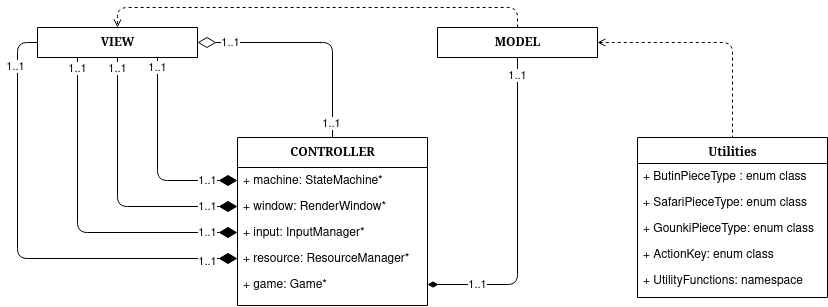

The diagram above was exported from draw.io. Its source (the exported page's mxGraphModel, read from the mxfile embedded in the PNG):
<mxGraphModel dx="1728" dy="943" grid="1" gridSize="10" guides="1" tooltips="1" connect="1" arrows="1" fold="1" page="1" pageScale="1" pageWidth="1100" pageHeight="850" background="none" math="0" shadow="0">
  <root>
    <mxCell id="0" />
    <mxCell id="1" parent="0" />
    <mxCell id="uZpD5xK0ZS9vVavoiOTr-18" style="edgeStyle=orthogonalEdgeStyle;rounded=1;orthogonalLoop=1;jettySize=auto;html=1;exitX=1;exitY=0.5;exitDx=0;exitDy=0;entryX=0.5;entryY=1;entryDx=0;entryDy=0;labelBackgroundColor=none;endArrow=none;fontSize=12;fontFamily=Verdana;startFill=1;startSize=8;endFill=0;endSize=16;startArrow=diamondThin;" edge="1" parent="1" source="78961159f06e98e8-31" target="uZpD5xK0ZS9vVavoiOTr-12">
      <mxGeometry relative="1" as="geometry" />
    </mxCell>
    <mxCell id="uZpD5xK0ZS9vVavoiOTr-20" value="1..1" style="edgeLabel;html=1;align=center;verticalAlign=middle;resizable=0;points=[];" vertex="1" connectable="0" parent="uZpD5xK0ZS9vVavoiOTr-18">
      <mxGeometry x="-0.6874" relative="1" as="geometry">
        <mxPoint as="offset" />
      </mxGeometry>
    </mxCell>
    <mxCell id="uZpD5xK0ZS9vVavoiOTr-21" value="&lt;div&gt;1..1&lt;/div&gt;" style="edgeLabel;html=1;align=center;verticalAlign=middle;resizable=0;points=[];" vertex="1" connectable="0" parent="uZpD5xK0ZS9vVavoiOTr-18">
      <mxGeometry x="0.8884" relative="1" as="geometry">
        <mxPoint as="offset" />
      </mxGeometry>
    </mxCell>
    <mxCell id="uZpD5xK0ZS9vVavoiOTr-45" style="edgeStyle=orthogonalEdgeStyle;rounded=1;orthogonalLoop=1;jettySize=auto;html=1;exitX=0.5;exitY=0;exitDx=0;exitDy=0;entryX=1;entryY=0.5;entryDx=0;entryDy=0;labelBackgroundColor=none;endArrow=diamondThin;fontSize=12;fontFamily=Verdana;startFill=0;startSize=8;endFill=0;endSize=16;" edge="1" parent="1" source="uZpD5xK0ZS9vVavoiOTr-11" target="uZpD5xK0ZS9vVavoiOTr-13">
      <mxGeometry relative="1" as="geometry" />
    </mxCell>
    <mxCell id="uZpD5xK0ZS9vVavoiOTr-46" value="1..1" style="edgeLabel;html=1;align=center;verticalAlign=middle;resizable=0;points=[];" vertex="1" connectable="0" parent="uZpD5xK0ZS9vVavoiOTr-45">
      <mxGeometry x="0.7148" relative="1" as="geometry">
        <mxPoint as="offset" />
      </mxGeometry>
    </mxCell>
    <mxCell id="uZpD5xK0ZS9vVavoiOTr-47" value="1..1" style="edgeLabel;html=1;align=center;verticalAlign=middle;resizable=0;points=[];" vertex="1" connectable="0" parent="uZpD5xK0ZS9vVavoiOTr-45">
      <mxGeometry x="-0.8783" y="1" relative="1" as="geometry">
        <mxPoint as="offset" />
      </mxGeometry>
    </mxCell>
    <mxCell id="uZpD5xK0ZS9vVavoiOTr-11" value="CONTROLLER" style="swimlane;html=1;fontStyle=1;align=center;verticalAlign=top;childLayout=stackLayout;horizontal=1;startSize=30;horizontalStack=0;resizeParent=1;resizeLast=0;collapsible=1;marginBottom=0;swimlaneFillColor=#ffffff;rounded=0;shadow=0;comic=0;labelBackgroundColor=none;strokeWidth=1;fillColor=none;fontFamily=Verdana;fontSize=12" vertex="1" parent="1">
      <mxGeometry x="420" y="250" width="190" height="168" as="geometry">
        <mxRectangle x="420" y="250" width="90" height="30" as="alternateBounds" />
      </mxGeometry>
    </mxCell>
    <mxCell id="uZpD5xK0ZS9vVavoiOTr-23" value="+ machine: StateMachine*" style="text;html=1;strokeColor=none;fillColor=none;align=left;verticalAlign=top;spacingLeft=4;spacingRight=4;whiteSpace=wrap;overflow=hidden;rotatable=0;points=[[0,0.5],[1,0.5]];portConstraint=eastwest;" vertex="1" parent="uZpD5xK0ZS9vVavoiOTr-11">
      <mxGeometry y="30" width="190" height="26" as="geometry" />
    </mxCell>
    <mxCell id="uZpD5xK0ZS9vVavoiOTr-25" value="+ window: RenderWindow*" style="text;html=1;strokeColor=none;fillColor=none;align=left;verticalAlign=top;spacingLeft=4;spacingRight=4;whiteSpace=wrap;overflow=hidden;rotatable=0;points=[[0,0.5],[1,0.5]];portConstraint=eastwest;" vertex="1" parent="uZpD5xK0ZS9vVavoiOTr-11">
      <mxGeometry y="56" width="190" height="26" as="geometry" />
    </mxCell>
    <mxCell id="uZpD5xK0ZS9vVavoiOTr-26" value="+ input: InputManager*" style="text;html=1;strokeColor=none;fillColor=none;align=left;verticalAlign=top;spacingLeft=4;spacingRight=4;whiteSpace=wrap;overflow=hidden;rotatable=0;points=[[0,0.5],[1,0.5]];portConstraint=eastwest;" vertex="1" parent="uZpD5xK0ZS9vVavoiOTr-11">
      <mxGeometry y="82" width="190" height="26" as="geometry" />
    </mxCell>
    <mxCell id="uZpD5xK0ZS9vVavoiOTr-24" value="+ resource: ResourceManager*" style="text;html=1;strokeColor=none;fillColor=none;align=left;verticalAlign=top;spacingLeft=4;spacingRight=4;whiteSpace=wrap;overflow=hidden;rotatable=0;points=[[0,0.5],[1,0.5]];portConstraint=eastwest;" vertex="1" parent="uZpD5xK0ZS9vVavoiOTr-11">
      <mxGeometry y="108" width="190" height="26" as="geometry" />
    </mxCell>
    <mxCell id="78961159f06e98e8-31" value="+ game: Game*" style="text;html=1;strokeColor=none;fillColor=none;align=left;verticalAlign=top;spacingLeft=4;spacingRight=4;whiteSpace=wrap;overflow=hidden;rotatable=0;points=[[0,0.5],[1,0.5]];portConstraint=eastwest;" parent="uZpD5xK0ZS9vVavoiOTr-11" vertex="1">
      <mxGeometry y="134" width="190" height="26" as="geometry" />
    </mxCell>
    <mxCell id="uZpD5xK0ZS9vVavoiOTr-48" style="edgeStyle=orthogonalEdgeStyle;rounded=1;orthogonalLoop=1;jettySize=auto;html=1;exitX=0.5;exitY=0;exitDx=0;exitDy=0;entryX=0.5;entryY=0;entryDx=0;entryDy=0;endArrow=open;endFill=0;dashed=1;curved=0;" edge="1" parent="1" source="uZpD5xK0ZS9vVavoiOTr-12" target="uZpD5xK0ZS9vVavoiOTr-13">
      <mxGeometry relative="1" as="geometry" />
    </mxCell>
    <mxCell id="uZpD5xK0ZS9vVavoiOTr-58" style="edgeStyle=orthogonalEdgeStyle;rounded=1;orthogonalLoop=1;jettySize=auto;html=1;entryX=0.5;entryY=0;entryDx=0;entryDy=0;endArrow=none;endFill=0;dashed=1;startArrow=open;startFill=0;" edge="1" parent="1" source="uZpD5xK0ZS9vVavoiOTr-12" target="uZpD5xK0ZS9vVavoiOTr-49">
      <mxGeometry relative="1" as="geometry" />
    </mxCell>
    <mxCell id="uZpD5xK0ZS9vVavoiOTr-12" value="MODEL" style="swimlane;html=1;fontStyle=1;align=center;verticalAlign=top;childLayout=stackLayout;horizontal=1;startSize=30;horizontalStack=0;resizeParent=1;resizeLast=0;collapsible=1;marginBottom=0;swimlaneFillColor=#ffffff;rounded=0;shadow=0;comic=0;labelBackgroundColor=none;strokeWidth=1;fillColor=none;fontFamily=Verdana;fontSize=12" vertex="1" parent="1">
      <mxGeometry x="620" y="140" width="160" height="30" as="geometry">
        <mxRectangle x="400" y="80" width="90" height="30" as="alternateBounds" />
      </mxGeometry>
    </mxCell>
    <mxCell id="uZpD5xK0ZS9vVavoiOTr-15" style="edgeStyle=orthogonalEdgeStyle;rounded=1;orthogonalLoop=1;jettySize=auto;html=1;exitX=0.75;exitY=1;exitDx=0;exitDy=0;entryX=0;entryY=0.5;entryDx=0;entryDy=0;labelBackgroundColor=none;endArrow=diamondThin;fontSize=12;fontFamily=Verdana;startFill=0;startSize=8;endFill=1;endSize=16;" edge="1" parent="1" source="uZpD5xK0ZS9vVavoiOTr-13" target="uZpD5xK0ZS9vVavoiOTr-23">
      <mxGeometry relative="1" as="geometry">
        <Array as="points">
          <mxPoint x="340" y="293" />
        </Array>
      </mxGeometry>
    </mxCell>
    <mxCell id="uZpD5xK0ZS9vVavoiOTr-16" value="1..1" style="edgeLabel;html=1;align=center;verticalAlign=middle;resizable=0;points=[];" vertex="1" connectable="0" parent="uZpD5xK0ZS9vVavoiOTr-15">
      <mxGeometry x="0.76" relative="1" as="geometry">
        <mxPoint x="-6" as="offset" />
      </mxGeometry>
    </mxCell>
    <mxCell id="uZpD5xK0ZS9vVavoiOTr-17" value="1..1" style="edgeLabel;html=1;align=center;verticalAlign=middle;resizable=0;points=[];" vertex="1" connectable="0" parent="uZpD5xK0ZS9vVavoiOTr-15">
      <mxGeometry x="-0.9029" relative="1" as="geometry">
        <mxPoint as="offset" />
      </mxGeometry>
    </mxCell>
    <mxCell id="uZpD5xK0ZS9vVavoiOTr-38" style="edgeStyle=orthogonalEdgeStyle;rounded=1;orthogonalLoop=1;jettySize=auto;html=1;exitX=0;exitY=0.5;exitDx=0;exitDy=0;entryX=0;entryY=0.5;entryDx=0;entryDy=0;labelBackgroundColor=none;endArrow=diamondThin;fontSize=12;fontFamily=Verdana;startFill=0;startSize=8;endFill=1;endSize=16;" edge="1" parent="1" source="uZpD5xK0ZS9vVavoiOTr-13" target="uZpD5xK0ZS9vVavoiOTr-24">
      <mxGeometry relative="1" as="geometry" />
    </mxCell>
    <mxCell id="uZpD5xK0ZS9vVavoiOTr-13" value="VIEW" style="swimlane;html=1;fontStyle=1;align=center;verticalAlign=top;childLayout=stackLayout;horizontal=1;startSize=30;horizontalStack=0;resizeParent=1;resizeLast=0;collapsible=1;marginBottom=0;swimlaneFillColor=#ffffff;rounded=0;shadow=0;comic=0;labelBackgroundColor=none;strokeWidth=1;fillColor=none;fontFamily=Verdana;fontSize=12" vertex="1" parent="1">
      <mxGeometry x="220" y="140" width="160" height="30" as="geometry">
        <mxRectangle x="400" y="80" width="90" height="30" as="alternateBounds" />
      </mxGeometry>
    </mxCell>
    <mxCell id="uZpD5xK0ZS9vVavoiOTr-28" style="edgeStyle=orthogonalEdgeStyle;rounded=1;orthogonalLoop=1;jettySize=auto;html=1;exitX=0.5;exitY=1;exitDx=0;exitDy=0;entryX=0;entryY=0.5;entryDx=0;entryDy=0;labelBackgroundColor=none;endArrow=diamondThin;fontSize=12;fontFamily=Verdana;startFill=0;startSize=8;endFill=1;endSize=16;" edge="1" parent="1" source="uZpD5xK0ZS9vVavoiOTr-13" target="uZpD5xK0ZS9vVavoiOTr-25">
      <mxGeometry relative="1" as="geometry">
        <mxPoint x="270" y="210" as="sourcePoint" />
        <mxPoint x="390" y="333" as="targetPoint" />
        <Array as="points">
          <mxPoint x="300" y="319" />
        </Array>
      </mxGeometry>
    </mxCell>
    <mxCell id="uZpD5xK0ZS9vVavoiOTr-29" value="1..1" style="edgeLabel;html=1;align=center;verticalAlign=middle;resizable=0;points=[];" vertex="1" connectable="0" parent="uZpD5xK0ZS9vVavoiOTr-28">
      <mxGeometry x="0.76" relative="1" as="geometry">
        <mxPoint x="2" as="offset" />
      </mxGeometry>
    </mxCell>
    <mxCell id="uZpD5xK0ZS9vVavoiOTr-30" value="1..1" style="edgeLabel;html=1;align=center;verticalAlign=middle;resizable=0;points=[];" vertex="1" connectable="0" parent="uZpD5xK0ZS9vVavoiOTr-28">
      <mxGeometry x="-0.9029" relative="1" as="geometry">
        <mxPoint y="-3" as="offset" />
      </mxGeometry>
    </mxCell>
    <mxCell id="uZpD5xK0ZS9vVavoiOTr-34" style="edgeStyle=orthogonalEdgeStyle;rounded=1;orthogonalLoop=1;jettySize=auto;html=1;exitX=0.25;exitY=1;exitDx=0;exitDy=0;entryX=0;entryY=0.5;entryDx=0;entryDy=0;labelBackgroundColor=none;endArrow=diamondThin;fontSize=12;fontFamily=Verdana;startFill=0;startSize=8;endFill=1;endSize=16;" edge="1" parent="1" source="uZpD5xK0ZS9vVavoiOTr-13" target="uZpD5xK0ZS9vVavoiOTr-26">
      <mxGeometry relative="1" as="geometry">
        <mxPoint x="280" y="220" as="sourcePoint" />
        <mxPoint x="400" y="343" as="targetPoint" />
        <Array as="points">
          <mxPoint x="260" y="345" />
        </Array>
      </mxGeometry>
    </mxCell>
    <mxCell id="uZpD5xK0ZS9vVavoiOTr-35" value="1..1" style="edgeLabel;html=1;align=center;verticalAlign=middle;resizable=0;points=[];" vertex="1" connectable="0" parent="uZpD5xK0ZS9vVavoiOTr-34">
      <mxGeometry x="0.76" relative="1" as="geometry">
        <mxPoint x="10" as="offset" />
      </mxGeometry>
    </mxCell>
    <mxCell id="uZpD5xK0ZS9vVavoiOTr-36" value="1..1" style="edgeLabel;html=1;align=center;verticalAlign=middle;resizable=0;points=[];" vertex="1" connectable="0" parent="uZpD5xK0ZS9vVavoiOTr-34">
      <mxGeometry x="-0.9029" relative="1" as="geometry">
        <mxPoint y="-6" as="offset" />
      </mxGeometry>
    </mxCell>
    <mxCell id="uZpD5xK0ZS9vVavoiOTr-39" value="1..1" style="edgeLabel;html=1;align=center;verticalAlign=middle;resizable=0;points=[];" vertex="1" connectable="0" parent="1">
      <mxGeometry x="399.79999999999995" y="290" as="geometry">
        <mxPoint x="-10" y="84" as="offset" />
      </mxGeometry>
    </mxCell>
    <mxCell id="uZpD5xK0ZS9vVavoiOTr-40" value="1..1" style="edgeLabel;html=1;align=center;verticalAlign=middle;resizable=0;points=[];" vertex="1" connectable="0" parent="1">
      <mxGeometry x="409.79999999999995" y="313" as="geometry">
        <mxPoint x="-212" y="-134" as="offset" />
      </mxGeometry>
    </mxCell>
    <mxCell id="uZpD5xK0ZS9vVavoiOTr-49" value="Utilities" style="swimlane;html=1;fontStyle=1;align=center;verticalAlign=top;childLayout=stackLayout;horizontal=1;startSize=26;horizontalStack=0;resizeParent=1;resizeLast=0;collapsible=1;marginBottom=0;swimlaneFillColor=#ffffff;rounded=0;shadow=0;comic=0;labelBackgroundColor=none;strokeWidth=1;fillColor=none;fontFamily=Verdana;fontSize=12" vertex="1" parent="1">
      <mxGeometry x="820" y="250" width="190" height="160" as="geometry" />
    </mxCell>
    <mxCell id="uZpD5xK0ZS9vVavoiOTr-50" value="+ ButinPieceType : enum class" style="text;html=1;strokeColor=none;fillColor=none;align=left;verticalAlign=top;spacingLeft=4;spacingRight=4;whiteSpace=wrap;overflow=hidden;rotatable=0;points=[[0,0.5],[1,0.5]];portConstraint=eastwest;" vertex="1" parent="uZpD5xK0ZS9vVavoiOTr-49">
      <mxGeometry y="26" width="190" height="26" as="geometry" />
    </mxCell>
    <mxCell id="uZpD5xK0ZS9vVavoiOTr-51" value="+ SafariPieceType: enum class " style="text;html=1;strokeColor=none;fillColor=none;align=left;verticalAlign=top;spacingLeft=4;spacingRight=4;whiteSpace=wrap;overflow=hidden;rotatable=0;points=[[0,0.5],[1,0.5]];portConstraint=eastwest;" vertex="1" parent="uZpD5xK0ZS9vVavoiOTr-49">
      <mxGeometry y="52" width="190" height="26" as="geometry" />
    </mxCell>
    <mxCell id="uZpD5xK0ZS9vVavoiOTr-52" value="+ GounkiPieceType: enum class" style="text;html=1;strokeColor=none;fillColor=none;align=left;verticalAlign=top;spacingLeft=4;spacingRight=4;whiteSpace=wrap;overflow=hidden;rotatable=0;points=[[0,0.5],[1,0.5]];portConstraint=eastwest;" vertex="1" parent="uZpD5xK0ZS9vVavoiOTr-49">
      <mxGeometry y="78" width="190" height="26" as="geometry" />
    </mxCell>
    <mxCell id="uZpD5xK0ZS9vVavoiOTr-53" value="+ ActionKey: enum class" style="text;html=1;strokeColor=none;fillColor=none;align=left;verticalAlign=top;spacingLeft=4;spacingRight=4;whiteSpace=wrap;overflow=hidden;rotatable=0;points=[[0,0.5],[1,0.5]];portConstraint=eastwest;" vertex="1" parent="uZpD5xK0ZS9vVavoiOTr-49">
      <mxGeometry y="104" width="190" height="26" as="geometry" />
    </mxCell>
    <mxCell id="uZpD5xK0ZS9vVavoiOTr-57" value="+ UtilityFunctions: namespace" style="text;html=1;strokeColor=none;fillColor=none;align=left;verticalAlign=top;spacingLeft=4;spacingRight=4;whiteSpace=wrap;overflow=hidden;rotatable=0;points=[[0,0.5],[1,0.5]];portConstraint=eastwest;" vertex="1" parent="uZpD5xK0ZS9vVavoiOTr-49">
      <mxGeometry y="130" width="190" height="26" as="geometry" />
    </mxCell>
  </root>
</mxGraphModel>